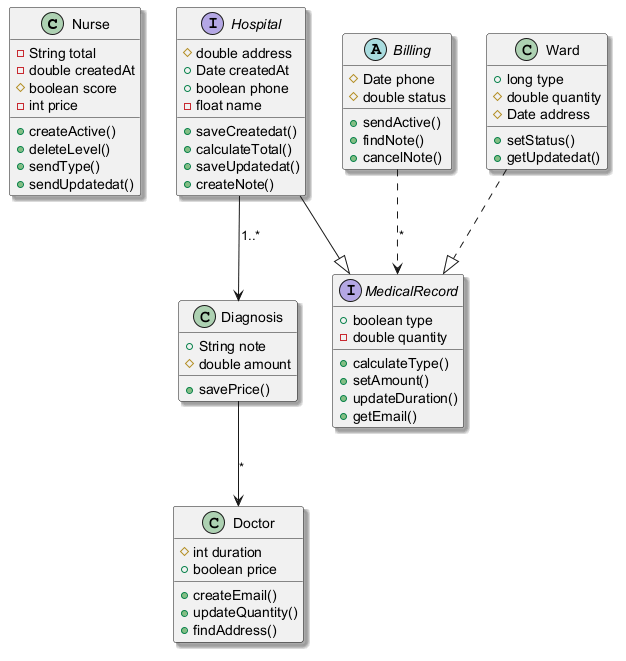

The diagram above was rendered by PlantUML. Its source (embedded in the PNG):
@startuml
skinparam shadowing true
class Nurse {
  -String total
  -double createdAt
  #boolean score
  -int price
  +createActive()
  +deleteLevel()
  +sendType()
  +sendUpdatedat()
}
class Doctor {
  #int duration
  +boolean price
  +createEmail()
  +updateQuantity()
  +findAddress()
}
abstract class Billing {
  #Date phone
  #double status
  +sendActive()
  +findNote()
  +cancelNote()
}
interface MedicalRecord {
  +boolean type
  -double quantity
  +calculateType()
  +setAmount()
  +updateDuration()
  +getEmail()
}
interface Hospital {
  #double address
  +Date createdAt
  +boolean phone
  -float name
  +saveCreatedat()
  +calculateTotal()
  +saveUpdatedat()
  +createNote()
}
class Diagnosis {
  +String note
  #double amount
  +savePrice()
}
class Ward {
  +long type
  #double quantity
  #Date address
  +setStatus()
  +getUpdatedat()
}
Billing ..> MedicalRecord : "*"
Hospital --|> MedicalRecord
Ward ..|> MedicalRecord
Diagnosis --> Doctor : "*"
Hospital --> Diagnosis : "1..*"
@enduml